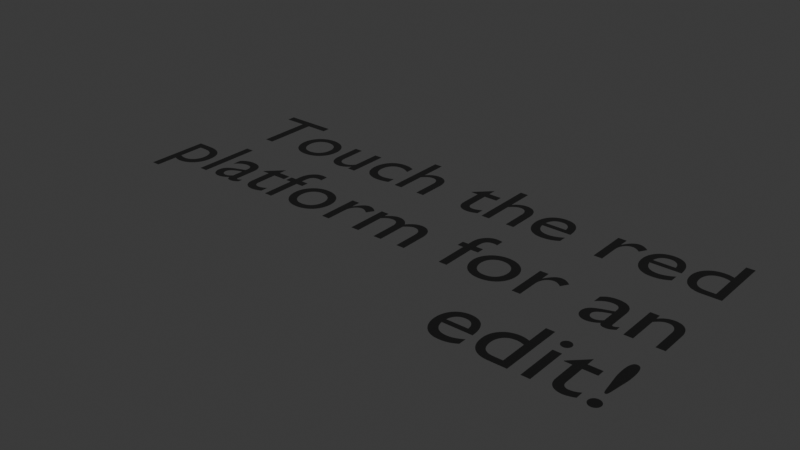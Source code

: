 # Source: PressPlatformText.blend  (saved by Blender 4.1.24; exported with 4.5.12 LTS)
import bpy
from mathutils import Matrix  # noqa: F401  (used for matrix-valued properties, if any)

bpy.ops.wm.read_factory_settings(use_empty=True)
scene = bpy.context.scene
scene.name = 'Scene'

# ---- collections
col_collection = bpy.data.collections.new('Collection'); scene.collection.children.link(col_collection)

# ---- materials (node trees are filled in below, after node groups)
mat_material = bpy.data.materials.new('Material')
mat_material.alpha_threshold = 0.0
mat_material.use_transparent_shadow = False
mat_material.roughness = 0.5
mat_material.line_color = (0.0, 0.0, 0.0, 1.0)

# ---- material node trees
mat_material.use_nodes = True; mat_material.node_tree.nodes.clear()
_N = mat_material.node_tree.nodes; _L = mat_material.node_tree.links
n0 = _N.new('ShaderNodeOutputMaterial'); n0.name = 'Material Output'; n0.location = (300, 300)
n1 = _N.new('ShaderNodeBsdfPrincipled'); n1.name = 'Principled BSDF'; n1.location = (10, 300)
n1.inputs[0].default_value = (0.0, 0.0, 0.0, 1.0)
n1.inputs[2].default_value = 1.0
n1.inputs[3].default_value = 1.45
_L.new(n1.outputs[0], n0.inputs[0])
n0.is_active_output = True

# ---- world
world_world = bpy.data.worlds.new('World'); scene.world = world_world
world_world.use_nodes = True; world_world.node_tree.nodes.clear()
_N = world_world.node_tree.nodes; _L = world_world.node_tree.links
n0 = _N.new('ShaderNodeOutputWorld'); n0.name = 'World Output'; n0.location = (300, 300)
n1 = _N.new('ShaderNodeBackground'); n1.name = 'Background'; n1.location = (10, 300)
n1.inputs[0].default_value = (0.05088, 0.05088, 0.05088, 1.0)
_L.new(n1.outputs[0], n0.inputs[0])
n0.is_active_output = True
world_world.color = (0.05088, 0.05088, 0.05088)
world_world.use_sun_shadow = False
world_world.sun_shadow_jitter_overblur = 0.0

# ---- curves / text
txt_text_001 = bpy.data.curves.new('Text.001', 'FONT')
txt_text_001.dimensions = '2D'
txt_text_001.body = 'Touch the red\nplatform for an\nedit!'
txt_text_001.materials.append(mat_material)
txt_text_001.align_x = 'RIGHT'

# ---- objects
ob_text = bpy.data.objects.new('Text', txt_text_001)

# ---- transforms, parenting, visibility, modifiers, constraints
ob_text.location = (0.0, 0.0, 0.0)

# ---- collection membership
col_collection.objects.link(ob_text)

# ---- scene / render settings (as saved in the file)
scene.frame_start = 1; scene.frame_end = 250; scene.frame_set(1)
scene.render.engine = 'BLENDER_EEVEE_NEXT'
scene.cycles.sampling_pattern = 'TABULATED_SOBOL'
scene.eevee.ray_tracing_options.trace_max_roughness = 0.0
bpy.context.view_layer.update()

# ---- added for rendering (the .blend has no active camera and no usable light): camera, sun
cam_auto = bpy.data.cameras.new('AutoCamera')
cam_auto.lens = 50.0
cam_auto.sensor_width = 36.0
cam_auto.clip_end = 1000.0
ob_auto_camera = bpy.data.objects.new('AutoCamera', cam_auto)
scene.collection.objects.link(ob_auto_camera)
ob_auto_camera.location = (3.02959, -7.97761, 4.87607)
ob_auto_camera.rotation_euler = (1.09748, -7.21219e-08, 0.694738)
scene.camera = ob_auto_camera
light_auto_sun = bpy.data.lights.new('AutoSun', 'SUN')
light_auto_sun.energy = 3.0
light_auto_sun.angle = 0.0523599
ob_auto_sun = bpy.data.objects.new('AutoSun', light_auto_sun)
scene.collection.objects.link(ob_auto_sun)
ob_auto_sun.rotation_euler = (0.872665, 0.174533, 0.523599)
bpy.context.view_layer.update()
